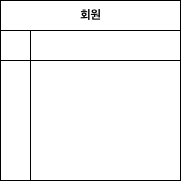

The diagram above was exported from draw.io. Its source (the exported page's mxGraphModel, read from the mxfile embedded in the PNG):
<mxGraphModel dx="425" dy="678" grid="0" gridSize="10" guides="1" tooltips="1" connect="1" arrows="1" fold="1" page="1" pageScale="1" pageWidth="827" pageHeight="1169" background="#ffffff" math="0" shadow="0">
  <root>
    <mxCell id="0" />
    <mxCell id="1" parent="0" />
    <mxCell id="9R57dct99f6nnpz1mQlC-17" value="회원" style="shape=table;startSize=30;container=1;collapsible=1;childLayout=tableLayout;fixedRows=1;rowLines=0;fontStyle=1;align=center;resizeLast=1;html=1;" vertex="1" parent="1">
      <mxGeometry x="428" y="276" width="180" height="180" as="geometry" />
    </mxCell>
    <mxCell id="9R57dct99f6nnpz1mQlC-18" value="" style="shape=tableRow;horizontal=0;startSize=0;swimlaneHead=0;swimlaneBody=0;fillColor=none;collapsible=0;dropTarget=0;points=[[0,0.5],[1,0.5]];portConstraint=eastwest;top=0;left=0;right=0;bottom=1;" vertex="1" parent="9R57dct99f6nnpz1mQlC-17">
      <mxGeometry y="30" width="180" height="30" as="geometry" />
    </mxCell>
    <mxCell id="9R57dct99f6nnpz1mQlC-19" value="" style="shape=partialRectangle;connectable=0;fillColor=none;top=0;left=0;bottom=0;right=0;fontStyle=1;overflow=hidden;whiteSpace=wrap;html=1;" vertex="1" parent="9R57dct99f6nnpz1mQlC-18">
      <mxGeometry width="30" height="30" as="geometry">
        <mxRectangle width="30" height="30" as="alternateBounds" />
      </mxGeometry>
    </mxCell>
    <mxCell id="9R57dct99f6nnpz1mQlC-20" value="" style="shape=partialRectangle;connectable=0;fillColor=none;top=0;left=0;bottom=0;right=0;align=left;spacingLeft=6;fontStyle=5;overflow=hidden;whiteSpace=wrap;html=1;" vertex="1" parent="9R57dct99f6nnpz1mQlC-18">
      <mxGeometry x="30" width="150" height="30" as="geometry">
        <mxRectangle width="150" height="30" as="alternateBounds" />
      </mxGeometry>
    </mxCell>
    <mxCell id="9R57dct99f6nnpz1mQlC-21" value="" style="shape=tableRow;horizontal=0;startSize=0;swimlaneHead=0;swimlaneBody=0;fillColor=none;collapsible=0;dropTarget=0;points=[[0,0.5],[1,0.5]];portConstraint=eastwest;top=0;left=0;right=0;bottom=0;" vertex="1" parent="9R57dct99f6nnpz1mQlC-17">
      <mxGeometry y="60" width="180" height="30" as="geometry" />
    </mxCell>
    <mxCell id="9R57dct99f6nnpz1mQlC-22" value="" style="shape=partialRectangle;connectable=0;fillColor=none;top=0;left=0;bottom=0;right=0;editable=1;overflow=hidden;whiteSpace=wrap;html=1;" vertex="1" parent="9R57dct99f6nnpz1mQlC-21">
      <mxGeometry width="30" height="30" as="geometry">
        <mxRectangle width="30" height="30" as="alternateBounds" />
      </mxGeometry>
    </mxCell>
    <mxCell id="9R57dct99f6nnpz1mQlC-23" value="" style="shape=partialRectangle;connectable=0;fillColor=none;top=0;left=0;bottom=0;right=0;align=left;spacingLeft=6;overflow=hidden;whiteSpace=wrap;html=1;" vertex="1" parent="9R57dct99f6nnpz1mQlC-21">
      <mxGeometry x="30" width="150" height="30" as="geometry">
        <mxRectangle width="150" height="30" as="alternateBounds" />
      </mxGeometry>
    </mxCell>
    <mxCell id="9R57dct99f6nnpz1mQlC-24" value="" style="shape=tableRow;horizontal=0;startSize=0;swimlaneHead=0;swimlaneBody=0;fillColor=none;collapsible=0;dropTarget=0;points=[[0,0.5],[1,0.5]];portConstraint=eastwest;top=0;left=0;right=0;bottom=0;" vertex="1" parent="9R57dct99f6nnpz1mQlC-17">
      <mxGeometry y="90" width="180" height="30" as="geometry" />
    </mxCell>
    <mxCell id="9R57dct99f6nnpz1mQlC-25" value="" style="shape=partialRectangle;connectable=0;fillColor=none;top=0;left=0;bottom=0;right=0;editable=1;overflow=hidden;whiteSpace=wrap;html=1;" vertex="1" parent="9R57dct99f6nnpz1mQlC-24">
      <mxGeometry width="30" height="30" as="geometry">
        <mxRectangle width="30" height="30" as="alternateBounds" />
      </mxGeometry>
    </mxCell>
    <mxCell id="9R57dct99f6nnpz1mQlC-26" value="" style="shape=partialRectangle;connectable=0;fillColor=none;top=0;left=0;bottom=0;right=0;align=left;spacingLeft=6;overflow=hidden;whiteSpace=wrap;html=1;" vertex="1" parent="9R57dct99f6nnpz1mQlC-24">
      <mxGeometry x="30" width="150" height="30" as="geometry">
        <mxRectangle width="150" height="30" as="alternateBounds" />
      </mxGeometry>
    </mxCell>
    <mxCell id="9R57dct99f6nnpz1mQlC-27" value="" style="shape=tableRow;horizontal=0;startSize=0;swimlaneHead=0;swimlaneBody=0;fillColor=none;collapsible=0;dropTarget=0;points=[[0,0.5],[1,0.5]];portConstraint=eastwest;top=0;left=0;right=0;bottom=0;" vertex="1" parent="9R57dct99f6nnpz1mQlC-17">
      <mxGeometry y="120" width="180" height="30" as="geometry" />
    </mxCell>
    <mxCell id="9R57dct99f6nnpz1mQlC-28" value="" style="shape=partialRectangle;connectable=0;fillColor=none;top=0;left=0;bottom=0;right=0;editable=1;overflow=hidden;whiteSpace=wrap;html=1;" vertex="1" parent="9R57dct99f6nnpz1mQlC-27">
      <mxGeometry width="30" height="30" as="geometry">
        <mxRectangle width="30" height="30" as="alternateBounds" />
      </mxGeometry>
    </mxCell>
    <mxCell id="9R57dct99f6nnpz1mQlC-29" value="" style="shape=partialRectangle;connectable=0;fillColor=none;top=0;left=0;bottom=0;right=0;align=left;spacingLeft=6;overflow=hidden;whiteSpace=wrap;html=1;" vertex="1" parent="9R57dct99f6nnpz1mQlC-27">
      <mxGeometry x="30" width="150" height="30" as="geometry">
        <mxRectangle width="150" height="30" as="alternateBounds" />
      </mxGeometry>
    </mxCell>
    <mxCell id="9R57dct99f6nnpz1mQlC-30" style="shape=tableRow;horizontal=0;startSize=0;swimlaneHead=0;swimlaneBody=0;fillColor=none;collapsible=0;dropTarget=0;points=[[0,0.5],[1,0.5]];portConstraint=eastwest;top=0;left=0;right=0;bottom=0;" vertex="1" parent="9R57dct99f6nnpz1mQlC-17">
      <mxGeometry y="150" width="180" height="30" as="geometry" />
    </mxCell>
    <mxCell id="9R57dct99f6nnpz1mQlC-31" style="shape=partialRectangle;connectable=0;fillColor=none;top=0;left=0;bottom=0;right=0;editable=1;overflow=hidden;whiteSpace=wrap;html=1;" vertex="1" parent="9R57dct99f6nnpz1mQlC-30">
      <mxGeometry width="30" height="30" as="geometry">
        <mxRectangle width="30" height="30" as="alternateBounds" />
      </mxGeometry>
    </mxCell>
    <mxCell id="9R57dct99f6nnpz1mQlC-32" value="" style="shape=partialRectangle;connectable=0;fillColor=none;top=0;left=0;bottom=0;right=0;align=left;spacingLeft=6;overflow=hidden;whiteSpace=wrap;html=1;" vertex="1" parent="9R57dct99f6nnpz1mQlC-30">
      <mxGeometry x="30" width="150" height="30" as="geometry">
        <mxRectangle width="150" height="30" as="alternateBounds" />
      </mxGeometry>
    </mxCell>
  </root>
</mxGraphModel>